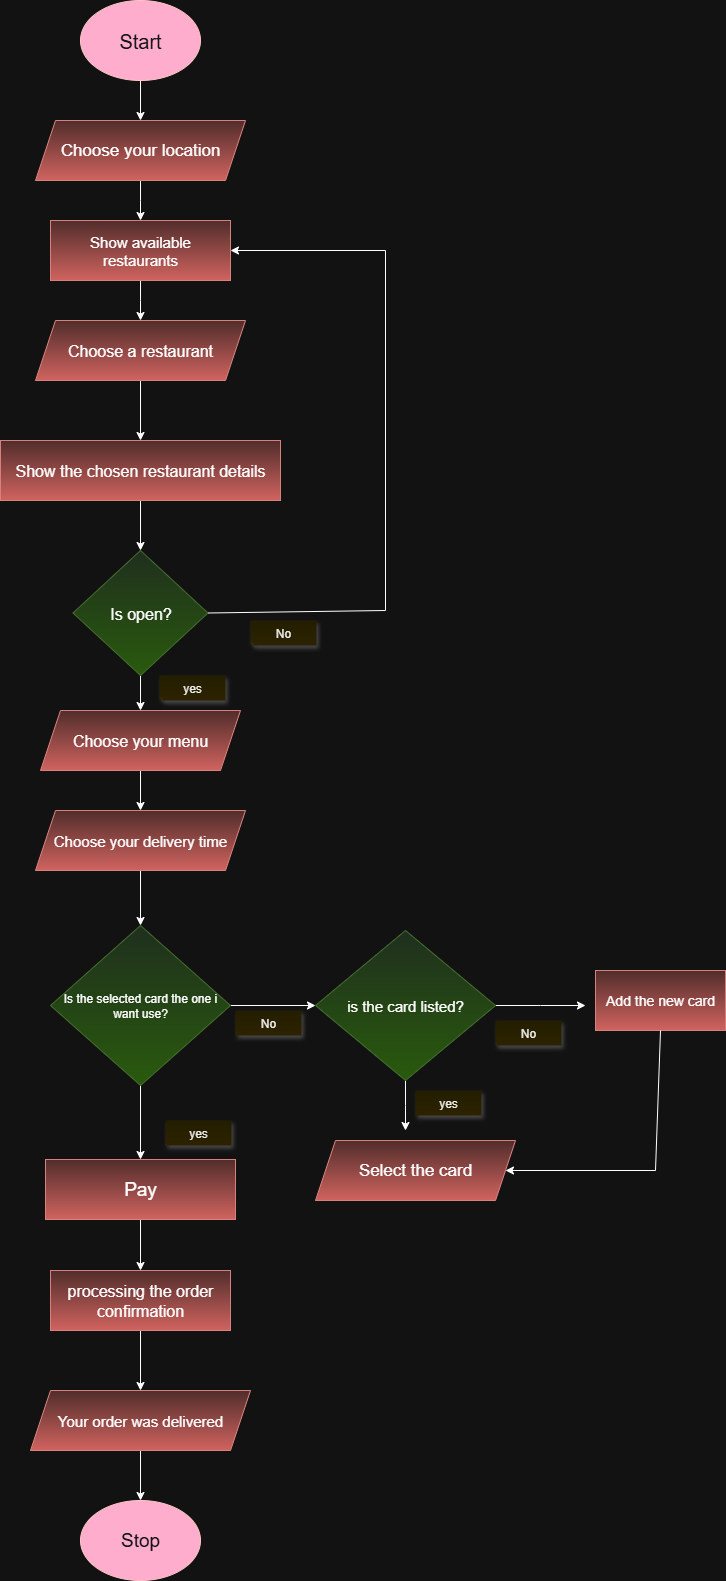

The diagram above was exported from draw.io. Its source (the exported page's mxGraphModel, read from the mxfile embedded in the PNG):
<mxGraphModel dx="1042" dy="562" grid="1" gridSize="10" guides="1" tooltips="1" connect="1" arrows="1" fold="1" page="1" pageScale="1" pageWidth="827" pageHeight="1169" math="0" shadow="0">
  <root>
    <mxCell id="0" />
    <mxCell id="1" parent="0" />
    <mxCell id="RRDCjl335gpkMgY8AU1_-25" style="edgeStyle=orthogonalEdgeStyle;rounded=0;orthogonalLoop=1;jettySize=auto;html=1;exitX=0.5;exitY=1;exitDx=0;exitDy=0;entryX=0.5;entryY=0;entryDx=0;entryDy=0;" parent="1" source="RRDCjl335gpkMgY8AU1_-1" target="RRDCjl335gpkMgY8AU1_-2" edge="1">
      <mxGeometry relative="1" as="geometry" />
    </mxCell>
    <mxCell id="RRDCjl335gpkMgY8AU1_-1" value="Start" style="ellipse;whiteSpace=wrap;html=1;fontSize=20;fillColor=#a20025;strokeColor=#6F0000;fontColor=#ffffff;" parent="1" vertex="1">
      <mxGeometry x="335" y="10" width="120" height="80" as="geometry" />
    </mxCell>
    <mxCell id="RRDCjl335gpkMgY8AU1_-26" style="edgeStyle=orthogonalEdgeStyle;rounded=0;orthogonalLoop=1;jettySize=auto;html=1;exitX=0.5;exitY=1;exitDx=0;exitDy=0;" parent="1" source="RRDCjl335gpkMgY8AU1_-2" edge="1">
      <mxGeometry relative="1" as="geometry">
        <mxPoint x="395" y="230" as="targetPoint" />
      </mxGeometry>
    </mxCell>
    <mxCell id="RRDCjl335gpkMgY8AU1_-2" value="Choose your location" style="shape=parallelogram;perimeter=parallelogramPerimeter;whiteSpace=wrap;html=1;fixedSize=1;fontSize=17;fillColor=#f8cecc;strokeColor=#b85450;gradientColor=#ea6b66;" parent="1" vertex="1">
      <mxGeometry x="290" y="130" width="210" height="60" as="geometry" />
    </mxCell>
    <mxCell id="RRDCjl335gpkMgY8AU1_-29" style="edgeStyle=orthogonalEdgeStyle;rounded=0;orthogonalLoop=1;jettySize=auto;html=1;exitX=0.5;exitY=1;exitDx=0;exitDy=0;" parent="1" source="RRDCjl335gpkMgY8AU1_-3" edge="1">
      <mxGeometry relative="1" as="geometry">
        <mxPoint x="395" y="330" as="targetPoint" />
      </mxGeometry>
    </mxCell>
    <mxCell id="RRDCjl335gpkMgY8AU1_-3" value="Show available restaurants" style="rounded=0;whiteSpace=wrap;html=1;fontSize=15;fillColor=#f8cecc;gradientColor=#ea6b66;strokeColor=#b85450;" parent="1" vertex="1">
      <mxGeometry x="305" y="230" width="180" height="60" as="geometry" />
    </mxCell>
    <mxCell id="RRDCjl335gpkMgY8AU1_-34" style="edgeStyle=orthogonalEdgeStyle;rounded=0;orthogonalLoop=1;jettySize=auto;html=1;exitX=0.5;exitY=1;exitDx=0;exitDy=0;entryX=0.5;entryY=0;entryDx=0;entryDy=0;" parent="1" source="RRDCjl335gpkMgY8AU1_-4" target="RRDCjl335gpkMgY8AU1_-5" edge="1">
      <mxGeometry relative="1" as="geometry" />
    </mxCell>
    <mxCell id="RRDCjl335gpkMgY8AU1_-4" value="Choose a restaurant" style="shape=parallelogram;perimeter=parallelogramPerimeter;whiteSpace=wrap;html=1;fixedSize=1;fontSize=16;fillColor=#f8cecc;gradientColor=#ea6b66;strokeColor=#b85450;" parent="1" vertex="1">
      <mxGeometry x="290" y="330" width="210" height="60" as="geometry" />
    </mxCell>
    <mxCell id="RRDCjl335gpkMgY8AU1_-36" style="edgeStyle=orthogonalEdgeStyle;rounded=0;orthogonalLoop=1;jettySize=auto;html=1;exitX=0.5;exitY=1;exitDx=0;exitDy=0;" parent="1" source="RRDCjl335gpkMgY8AU1_-5" target="RRDCjl335gpkMgY8AU1_-7" edge="1">
      <mxGeometry relative="1" as="geometry" />
    </mxCell>
    <mxCell id="RRDCjl335gpkMgY8AU1_-5" value="Show the chosen restaurant details" style="rounded=0;whiteSpace=wrap;html=1;fontSize=16;fillColor=#f8cecc;gradientColor=#ea6b66;strokeColor=#b85450;" parent="1" vertex="1">
      <mxGeometry x="255" y="450" width="280" height="60" as="geometry" />
    </mxCell>
    <mxCell id="RRDCjl335gpkMgY8AU1_-37" style="edgeStyle=orthogonalEdgeStyle;rounded=0;orthogonalLoop=1;jettySize=auto;html=1;exitX=0.5;exitY=1;exitDx=0;exitDy=0;" parent="1" source="RRDCjl335gpkMgY8AU1_-7" target="RRDCjl335gpkMgY8AU1_-10" edge="1">
      <mxGeometry relative="1" as="geometry" />
    </mxCell>
    <mxCell id="RRDCjl335gpkMgY8AU1_-7" value="Is open?" style="rhombus;whiteSpace=wrap;html=1;fontSize=16;fillColor=#d5e8d4;gradientColor=#97d077;strokeColor=#82b366;" parent="1" vertex="1">
      <mxGeometry x="327.5" y="560" width="135" height="125" as="geometry" />
    </mxCell>
    <mxCell id="RRDCjl335gpkMgY8AU1_-38" style="edgeStyle=orthogonalEdgeStyle;rounded=0;orthogonalLoop=1;jettySize=auto;html=1;exitX=0.5;exitY=1;exitDx=0;exitDy=0;entryX=0.5;entryY=0;entryDx=0;entryDy=0;" parent="1" source="RRDCjl335gpkMgY8AU1_-10" target="RRDCjl335gpkMgY8AU1_-12" edge="1">
      <mxGeometry relative="1" as="geometry" />
    </mxCell>
    <mxCell id="RRDCjl335gpkMgY8AU1_-10" value="Choose your menu" style="shape=parallelogram;perimeter=parallelogramPerimeter;whiteSpace=wrap;html=1;fixedSize=1;fontSize=16;fillColor=#f8cecc;gradientColor=#ea6b66;strokeColor=#b85450;" parent="1" vertex="1">
      <mxGeometry x="295" y="720" width="200" height="60" as="geometry" />
    </mxCell>
    <mxCell id="RRDCjl335gpkMgY8AU1_-39" style="edgeStyle=orthogonalEdgeStyle;rounded=0;orthogonalLoop=1;jettySize=auto;html=1;exitX=0.5;exitY=1;exitDx=0;exitDy=0;entryX=0.5;entryY=0;entryDx=0;entryDy=0;" parent="1" source="RRDCjl335gpkMgY8AU1_-12" target="RRDCjl335gpkMgY8AU1_-13" edge="1">
      <mxGeometry relative="1" as="geometry" />
    </mxCell>
    <mxCell id="RRDCjl335gpkMgY8AU1_-12" value="Choose your delivery time" style="shape=parallelogram;perimeter=parallelogramPerimeter;whiteSpace=wrap;html=1;fixedSize=1;fontSize=15;fillColor=#f8cecc;gradientColor=#ea6b66;strokeColor=#b85450;" parent="1" vertex="1">
      <mxGeometry x="290" y="820" width="210" height="60" as="geometry" />
    </mxCell>
    <mxCell id="RRDCjl335gpkMgY8AU1_-40" style="edgeStyle=orthogonalEdgeStyle;rounded=0;orthogonalLoop=1;jettySize=auto;html=1;exitX=0.5;exitY=1;exitDx=0;exitDy=0;entryX=0.5;entryY=0;entryDx=0;entryDy=0;" parent="1" source="RRDCjl335gpkMgY8AU1_-13" target="RRDCjl335gpkMgY8AU1_-15" edge="1">
      <mxGeometry relative="1" as="geometry" />
    </mxCell>
    <mxCell id="RRDCjl335gpkMgY8AU1_-41" style="edgeStyle=orthogonalEdgeStyle;rounded=0;orthogonalLoop=1;jettySize=auto;html=1;exitX=1;exitY=0.5;exitDx=0;exitDy=0;entryX=0;entryY=0.5;entryDx=0;entryDy=0;" parent="1" source="RRDCjl335gpkMgY8AU1_-13" target="RRDCjl335gpkMgY8AU1_-17" edge="1">
      <mxGeometry relative="1" as="geometry" />
    </mxCell>
    <mxCell id="RRDCjl335gpkMgY8AU1_-13" value="Is the selected card the one i want use?" style="rhombus;whiteSpace=wrap;html=1;fillColor=#d5e8d4;gradientColor=#97d077;strokeColor=#82b366;" parent="1" vertex="1">
      <mxGeometry x="305" y="935" width="180" height="160" as="geometry" />
    </mxCell>
    <mxCell id="RRDCjl335gpkMgY8AU1_-46" style="edgeStyle=orthogonalEdgeStyle;rounded=0;orthogonalLoop=1;jettySize=auto;html=1;exitX=0.5;exitY=1;exitDx=0;exitDy=0;entryX=0.5;entryY=0;entryDx=0;entryDy=0;" parent="1" source="RRDCjl335gpkMgY8AU1_-15" target="RRDCjl335gpkMgY8AU1_-20" edge="1">
      <mxGeometry relative="1" as="geometry" />
    </mxCell>
    <mxCell id="RRDCjl335gpkMgY8AU1_-15" value="Pay" style="rounded=0;whiteSpace=wrap;html=1;fontSize=19;fillColor=#f8cecc;gradientColor=#ea6b66;strokeColor=#b85450;" parent="1" vertex="1">
      <mxGeometry x="300" y="1169" width="190" height="60" as="geometry" />
    </mxCell>
    <mxCell id="RRDCjl335gpkMgY8AU1_-42" style="edgeStyle=orthogonalEdgeStyle;rounded=0;orthogonalLoop=1;jettySize=auto;html=1;exitX=1;exitY=0.5;exitDx=0;exitDy=0;" parent="1" source="RRDCjl335gpkMgY8AU1_-17" edge="1">
      <mxGeometry relative="1" as="geometry">
        <mxPoint x="840" y="1015" as="targetPoint" />
      </mxGeometry>
    </mxCell>
    <mxCell id="RRDCjl335gpkMgY8AU1_-43" style="edgeStyle=orthogonalEdgeStyle;rounded=0;orthogonalLoop=1;jettySize=auto;html=1;exitX=0.5;exitY=1;exitDx=0;exitDy=0;" parent="1" source="RRDCjl335gpkMgY8AU1_-17" edge="1">
      <mxGeometry relative="1" as="geometry">
        <mxPoint x="660" y="1140" as="targetPoint" />
      </mxGeometry>
    </mxCell>
    <mxCell id="RRDCjl335gpkMgY8AU1_-17" value="is the card listed?" style="rhombus;whiteSpace=wrap;html=1;fontSize=15;fillColor=#d5e8d4;gradientColor=#97d077;strokeColor=#82b366;" parent="1" vertex="1">
      <mxGeometry x="570" y="940" width="180" height="150" as="geometry" />
    </mxCell>
    <mxCell id="RRDCjl335gpkMgY8AU1_-18" value="Add the new card" style="rounded=0;whiteSpace=wrap;html=1;fontSize=14;fillColor=#f8cecc;gradientColor=#ea6b66;strokeColor=#b85450;" parent="1" vertex="1">
      <mxGeometry x="850" y="980" width="130" height="60" as="geometry" />
    </mxCell>
    <mxCell id="RRDCjl335gpkMgY8AU1_-19" value="Select the card" style="shape=parallelogram;perimeter=parallelogramPerimeter;whiteSpace=wrap;html=1;fixedSize=1;fontSize=17;fillColor=#f8cecc;gradientColor=#ea6b66;strokeColor=#b85450;" parent="1" vertex="1">
      <mxGeometry x="570" y="1150" width="200" height="60" as="geometry" />
    </mxCell>
    <mxCell id="RRDCjl335gpkMgY8AU1_-47" style="edgeStyle=orthogonalEdgeStyle;rounded=0;orthogonalLoop=1;jettySize=auto;html=1;exitX=0.5;exitY=1;exitDx=0;exitDy=0;entryX=0.5;entryY=0;entryDx=0;entryDy=0;" parent="1" source="RRDCjl335gpkMgY8AU1_-20" target="RRDCjl335gpkMgY8AU1_-21" edge="1">
      <mxGeometry relative="1" as="geometry" />
    </mxCell>
    <mxCell id="RRDCjl335gpkMgY8AU1_-20" value="processing the order confirmation" style="rounded=0;whiteSpace=wrap;html=1;fontSize=16;fillColor=#f8cecc;gradientColor=#ea6b66;strokeColor=#b85450;" parent="1" vertex="1">
      <mxGeometry x="305" y="1280" width="180" height="60" as="geometry" />
    </mxCell>
    <mxCell id="RRDCjl335gpkMgY8AU1_-48" style="edgeStyle=orthogonalEdgeStyle;rounded=0;orthogonalLoop=1;jettySize=auto;html=1;exitX=0.5;exitY=1;exitDx=0;exitDy=0;entryX=0.5;entryY=0;entryDx=0;entryDy=0;" parent="1" source="RRDCjl335gpkMgY8AU1_-21" target="RRDCjl335gpkMgY8AU1_-22" edge="1">
      <mxGeometry relative="1" as="geometry" />
    </mxCell>
    <mxCell id="RRDCjl335gpkMgY8AU1_-21" value="Your order was delivered" style="shape=parallelogram;perimeter=parallelogramPerimeter;whiteSpace=wrap;html=1;fixedSize=1;fontSize=15;fillColor=#f8cecc;gradientColor=#ea6b66;strokeColor=#b85450;" parent="1" vertex="1">
      <mxGeometry x="285" y="1400" width="220" height="60" as="geometry" />
    </mxCell>
    <mxCell id="RRDCjl335gpkMgY8AU1_-22" value="Stop" style="ellipse;whiteSpace=wrap;html=1;fontSize=19;fillColor=#a20025;fontColor=#ffffff;strokeColor=#6F0000;" parent="1" vertex="1">
      <mxGeometry x="335" y="1510" width="120" height="80" as="geometry" />
    </mxCell>
    <mxCell id="RRDCjl335gpkMgY8AU1_-31" style="edgeStyle=orthogonalEdgeStyle;rounded=0;orthogonalLoop=1;jettySize=auto;html=1;exitX=0.5;exitY=1;exitDx=0;exitDy=0;" parent="1" source="RRDCjl335gpkMgY8AU1_-4" target="RRDCjl335gpkMgY8AU1_-4" edge="1">
      <mxGeometry relative="1" as="geometry" />
    </mxCell>
    <mxCell id="RRDCjl335gpkMgY8AU1_-45" value="" style="endArrow=classic;html=1;rounded=0;exitX=0.5;exitY=1;exitDx=0;exitDy=0;" parent="1" source="RRDCjl335gpkMgY8AU1_-18" target="RRDCjl335gpkMgY8AU1_-19" edge="1">
      <mxGeometry width="50" height="50" relative="1" as="geometry">
        <mxPoint x="720" y="1380" as="sourcePoint" />
        <mxPoint x="770" y="1330" as="targetPoint" />
        <Array as="points">
          <mxPoint x="910" y="1180" />
        </Array>
      </mxGeometry>
    </mxCell>
    <mxCell id="RRDCjl335gpkMgY8AU1_-49" value="" style="endArrow=classic;html=1;rounded=0;exitX=1;exitY=0.5;exitDx=0;exitDy=0;entryX=1;entryY=0.5;entryDx=0;entryDy=0;" parent="1" source="RRDCjl335gpkMgY8AU1_-7" target="RRDCjl335gpkMgY8AU1_-3" edge="1">
      <mxGeometry width="50" height="50" relative="1" as="geometry">
        <mxPoint x="470" y="420" as="sourcePoint" />
        <mxPoint x="520" y="370" as="targetPoint" />
        <Array as="points">
          <mxPoint x="640" y="620" />
          <mxPoint x="640" y="260" />
        </Array>
      </mxGeometry>
    </mxCell>
    <mxCell id="RRDCjl335gpkMgY8AU1_-50" value="yes" style="shape=note;whiteSpace=wrap;html=1;backgroundOutline=1;fontColor=#000000;darkOpacity=0.05;fillColor=#FFF9B2;strokeColor=none;fillStyle=solid;direction=west;gradientDirection=north;gradientColor=#FFF2A1;shadow=1;size=3;pointerEvents=1;" parent="1" vertex="1">
      <mxGeometry x="414" y="685" width="66" height="25" as="geometry" />
    </mxCell>
    <mxCell id="RRDCjl335gpkMgY8AU1_-51" value="No" style="shape=note;whiteSpace=wrap;html=1;backgroundOutline=1;fontColor=#000000;darkOpacity=0.05;fillColor=#FFF9B2;strokeColor=none;fillStyle=solid;direction=west;gradientDirection=north;gradientColor=#FFF2A1;shadow=1;size=3;pointerEvents=1;" parent="1" vertex="1">
      <mxGeometry x="505" y="630" width="66" height="25" as="geometry" />
    </mxCell>
    <mxCell id="RRDCjl335gpkMgY8AU1_-52" value="No" style="shape=note;whiteSpace=wrap;html=1;backgroundOutline=1;fontColor=#000000;darkOpacity=0.05;fillColor=#FFF9B2;strokeColor=none;fillStyle=solid;direction=west;gradientDirection=north;gradientColor=#FFF2A1;shadow=1;size=1;pointerEvents=1;" parent="1" vertex="1">
      <mxGeometry x="750" y="1030" width="66" height="25" as="geometry" />
    </mxCell>
    <mxCell id="RRDCjl335gpkMgY8AU1_-53" value="yes" style="shape=note;whiteSpace=wrap;html=1;backgroundOutline=1;fontColor=#000000;darkOpacity=0.05;fillColor=#FFF9B2;strokeColor=none;fillStyle=solid;direction=west;gradientDirection=north;gradientColor=#FFF2A1;shadow=1;size=0;pointerEvents=1;" parent="1" vertex="1">
      <mxGeometry x="670" y="1100" width="66" height="25" as="geometry" />
    </mxCell>
    <mxCell id="RRDCjl335gpkMgY8AU1_-54" value="yes" style="shape=note;whiteSpace=wrap;html=1;backgroundOutline=1;fontColor=#000000;darkOpacity=0.05;fillColor=#FFF9B2;strokeColor=none;fillStyle=solid;direction=west;gradientDirection=north;gradientColor=#FFF2A1;shadow=1;size=1;pointerEvents=1;" parent="1" vertex="1">
      <mxGeometry x="420" y="1130" width="66" height="25" as="geometry" />
    </mxCell>
    <mxCell id="RRDCjl335gpkMgY8AU1_-55" value="No" style="shape=note;whiteSpace=wrap;html=1;backgroundOutline=1;fontColor=#000000;darkOpacity=0.05;fillColor=#FFF9B2;strokeColor=none;fillStyle=solid;direction=west;gradientDirection=north;gradientColor=#FFF2A1;shadow=1;size=0;pointerEvents=1;" parent="1" vertex="1">
      <mxGeometry x="490" y="1020" width="66" height="25" as="geometry" />
    </mxCell>
  </root>
</mxGraphModel>